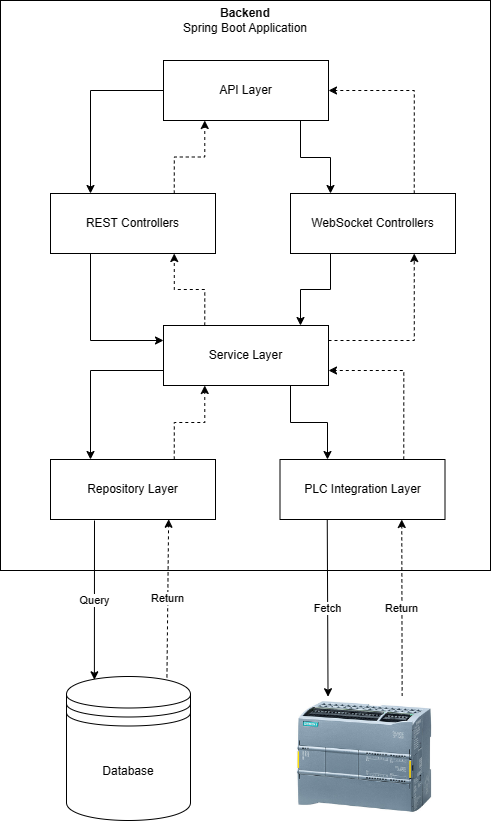

The diagram above was exported from draw.io. Its source (the exported page's mxGraphModel, read from the mxfile embedded in the PNG):
<mxGraphModel dx="1084" dy="794" grid="1" gridSize="10" guides="1" tooltips="1" connect="1" arrows="1" fold="1" page="1" pageScale="1" pageWidth="850" pageHeight="1100" math="0" shadow="0">
  <root>
    <mxCell id="0" />
    <mxCell id="1" parent="0" />
    <mxCell id="FaobPczqKIZyAauHlg8u-1" value="" style="rounded=0;whiteSpace=wrap;html=1;" parent="1" vertex="1">
      <mxGeometry x="180" y="70" width="490" height="570" as="geometry" />
    </mxCell>
    <mxCell id="FaobPczqKIZyAauHlg8u-2" value="Backend&lt;br&gt;&lt;span style=&quot;font-weight: normal;&quot;&gt;Spring Boot Application&lt;/span&gt;" style="text;html=1;align=center;verticalAlign=middle;whiteSpace=wrap;rounded=0;fontStyle=1" parent="1" vertex="1">
      <mxGeometry x="340" y="75" width="170" height="30" as="geometry" />
    </mxCell>
    <mxCell id="xHkF206jvhHwymHsm1X9-9" value="Return" style="rounded=0;orthogonalLoop=1;jettySize=auto;html=1;exitX=0.81;exitY=0.006;exitDx=0;exitDy=0;exitPerimeter=0;dashed=1;entryX=0.716;entryY=0.996;entryDx=0;entryDy=0;entryPerimeter=0;" parent="1" source="FaobPczqKIZyAauHlg8u-3" target="FaobPczqKIZyAauHlg8u-9" edge="1">
      <mxGeometry relative="1" as="geometry">
        <mxPoint x="340" y="590" as="targetPoint" />
      </mxGeometry>
    </mxCell>
    <mxCell id="FaobPczqKIZyAauHlg8u-3" value="Database" style="shape=datastore;whiteSpace=wrap;html=1;" parent="1" vertex="1">
      <mxGeometry x="246" y="746" width="124" height="144" as="geometry" />
    </mxCell>
    <mxCell id="xHkF206jvhHwymHsm1X9-2" style="edgeStyle=orthogonalEdgeStyle;rounded=0;orthogonalLoop=1;jettySize=auto;html=1;" parent="1" source="FaobPczqKIZyAauHlg8u-4" target="FaobPczqKIZyAauHlg8u-5" edge="1">
      <mxGeometry relative="1" as="geometry">
        <Array as="points">
          <mxPoint x="270" y="160" />
        </Array>
      </mxGeometry>
    </mxCell>
    <mxCell id="xHkF206jvhHwymHsm1X9-3" style="edgeStyle=orthogonalEdgeStyle;rounded=0;orthogonalLoop=1;jettySize=auto;html=1;" parent="1" source="FaobPczqKIZyAauHlg8u-4" target="FaobPczqKIZyAauHlg8u-6" edge="1">
      <mxGeometry relative="1" as="geometry">
        <Array as="points">
          <mxPoint x="480" y="227" />
          <mxPoint x="510" y="227" />
        </Array>
      </mxGeometry>
    </mxCell>
    <mxCell id="FaobPczqKIZyAauHlg8u-4" value="API Layer" style="rounded=0;whiteSpace=wrap;html=1;" parent="1" vertex="1">
      <mxGeometry x="343" y="130" width="165" height="60" as="geometry" />
    </mxCell>
    <mxCell id="xHkF206jvhHwymHsm1X9-4" style="edgeStyle=orthogonalEdgeStyle;rounded=0;orthogonalLoop=1;jettySize=auto;html=1;" parent="1" source="FaobPczqKIZyAauHlg8u-5" target="FaobPczqKIZyAauHlg8u-7" edge="1">
      <mxGeometry relative="1" as="geometry">
        <Array as="points">
          <mxPoint x="270" y="410" />
        </Array>
      </mxGeometry>
    </mxCell>
    <mxCell id="xHkF206jvhHwymHsm1X9-17" style="edgeStyle=orthogonalEdgeStyle;rounded=0;orthogonalLoop=1;jettySize=auto;html=1;exitX=0.75;exitY=0;exitDx=0;exitDy=0;entryX=0.25;entryY=1;entryDx=0;entryDy=0;dashed=1;" parent="1" source="FaobPczqKIZyAauHlg8u-5" target="FaobPczqKIZyAauHlg8u-4" edge="1">
      <mxGeometry relative="1" as="geometry" />
    </mxCell>
    <mxCell id="FaobPczqKIZyAauHlg8u-5" value="REST Controllers" style="rounded=0;whiteSpace=wrap;html=1;" parent="1" vertex="1">
      <mxGeometry x="230" y="263" width="165" height="60" as="geometry" />
    </mxCell>
    <mxCell id="xHkF206jvhHwymHsm1X9-5" style="edgeStyle=orthogonalEdgeStyle;rounded=0;orthogonalLoop=1;jettySize=auto;html=1;" parent="1" source="FaobPczqKIZyAauHlg8u-6" target="FaobPczqKIZyAauHlg8u-7" edge="1">
      <mxGeometry relative="1" as="geometry">
        <Array as="points">
          <mxPoint x="510" y="359" />
          <mxPoint x="480" y="359" />
        </Array>
      </mxGeometry>
    </mxCell>
    <mxCell id="xHkF206jvhHwymHsm1X9-18" style="edgeStyle=orthogonalEdgeStyle;rounded=0;orthogonalLoop=1;jettySize=auto;html=1;exitX=0.75;exitY=0;exitDx=0;exitDy=0;entryX=1;entryY=0.5;entryDx=0;entryDy=0;dashed=1;" parent="1" source="FaobPczqKIZyAauHlg8u-6" target="FaobPczqKIZyAauHlg8u-4" edge="1">
      <mxGeometry relative="1" as="geometry" />
    </mxCell>
    <mxCell id="FaobPczqKIZyAauHlg8u-6" value="WebSocket Controllers" style="rounded=0;whiteSpace=wrap;html=1;" parent="1" vertex="1">
      <mxGeometry x="470" y="263" width="165" height="60" as="geometry" />
    </mxCell>
    <mxCell id="xHkF206jvhHwymHsm1X9-6" style="edgeStyle=orthogonalEdgeStyle;rounded=0;orthogonalLoop=1;jettySize=auto;html=1;" parent="1" source="FaobPczqKIZyAauHlg8u-7" target="FaobPczqKIZyAauHlg8u-9" edge="1">
      <mxGeometry relative="1" as="geometry">
        <Array as="points">
          <mxPoint x="270" y="440" />
        </Array>
      </mxGeometry>
    </mxCell>
    <mxCell id="xHkF206jvhHwymHsm1X9-7" style="edgeStyle=orthogonalEdgeStyle;rounded=0;orthogonalLoop=1;jettySize=auto;html=1;exitX=0.75;exitY=1;exitDx=0;exitDy=0;" parent="1" source="FaobPczqKIZyAauHlg8u-7" edge="1">
      <mxGeometry relative="1" as="geometry">
        <mxPoint x="432.52380952380963" y="455" as="sourcePoint" />
        <mxPoint x="506.9999999999998" y="528.9999999999999" as="targetPoint" />
        <Array as="points">
          <mxPoint x="470" y="455" />
          <mxPoint x="470" y="492" />
          <mxPoint x="507" y="492" />
        </Array>
      </mxGeometry>
    </mxCell>
    <mxCell id="xHkF206jvhHwymHsm1X9-15" style="edgeStyle=orthogonalEdgeStyle;rounded=0;orthogonalLoop=1;jettySize=auto;html=1;exitX=0.25;exitY=0;exitDx=0;exitDy=0;entryX=0.75;entryY=1;entryDx=0;entryDy=0;dashed=1;" parent="1" source="FaobPczqKIZyAauHlg8u-7" target="FaobPczqKIZyAauHlg8u-5" edge="1">
      <mxGeometry relative="1" as="geometry" />
    </mxCell>
    <mxCell id="xHkF206jvhHwymHsm1X9-16" style="edgeStyle=orthogonalEdgeStyle;rounded=0;orthogonalLoop=1;jettySize=auto;html=1;exitX=1;exitY=0.25;exitDx=0;exitDy=0;entryX=0.75;entryY=1;entryDx=0;entryDy=0;dashed=1;" parent="1" source="FaobPczqKIZyAauHlg8u-7" target="FaobPczqKIZyAauHlg8u-6" edge="1">
      <mxGeometry relative="1" as="geometry" />
    </mxCell>
    <mxCell id="FaobPczqKIZyAauHlg8u-7" value="Service Layer" style="rounded=0;whiteSpace=wrap;html=1;" parent="1" vertex="1">
      <mxGeometry x="343" y="395" width="165" height="60" as="geometry" />
    </mxCell>
    <mxCell id="xHkF206jvhHwymHsm1X9-10" value="Fetch" style="rounded=0;orthogonalLoop=1;jettySize=auto;html=1;exitX=0.25;exitY=1;exitDx=0;exitDy=0;entryX=0.293;entryY=0.002;entryDx=0;entryDy=0;entryPerimeter=0;" parent="1" edge="1">
      <mxGeometry relative="1" as="geometry">
        <mxPoint x="506.75" y="589" as="sourcePoint" />
        <mxPoint x="507.5300000000002" y="766.24" as="targetPoint" />
      </mxGeometry>
    </mxCell>
    <mxCell id="xHkF206jvhHwymHsm1X9-14" style="edgeStyle=orthogonalEdgeStyle;rounded=0;orthogonalLoop=1;jettySize=auto;html=1;exitX=0.75;exitY=0;exitDx=0;exitDy=0;dashed=1;" parent="1" source="FaobPczqKIZyAauHlg8u-8" target="FaobPczqKIZyAauHlg8u-7" edge="1">
      <mxGeometry relative="1" as="geometry">
        <Array as="points">
          <mxPoint x="583" y="440" />
        </Array>
      </mxGeometry>
    </mxCell>
    <mxCell id="FaobPczqKIZyAauHlg8u-8" value="PLC Integration Layer" style="rounded=0;whiteSpace=wrap;html=1;" parent="1" vertex="1">
      <mxGeometry x="459.5" y="529" width="165" height="60" as="geometry" />
    </mxCell>
    <mxCell id="xHkF206jvhHwymHsm1X9-12" style="edgeStyle=orthogonalEdgeStyle;rounded=0;orthogonalLoop=1;jettySize=auto;html=1;exitX=0.75;exitY=0;exitDx=0;exitDy=0;entryX=0.25;entryY=1;entryDx=0;entryDy=0;dashed=1;" parent="1" source="FaobPczqKIZyAauHlg8u-9" target="FaobPczqKIZyAauHlg8u-7" edge="1">
      <mxGeometry relative="1" as="geometry" />
    </mxCell>
    <mxCell id="FaobPczqKIZyAauHlg8u-9" value="Repository Layer" style="rounded=0;whiteSpace=wrap;html=1;" parent="1" vertex="1">
      <mxGeometry x="230" y="529" width="165" height="60" as="geometry" />
    </mxCell>
    <mxCell id="xHkF206jvhHwymHsm1X9-11" value="Return" style="rounded=0;orthogonalLoop=1;jettySize=auto;html=1;exitX=0.684;exitY=-0.001;exitDx=0;exitDy=0;entryX=0.75;entryY=1;entryDx=0;entryDy=0;dashed=1;exitPerimeter=0;" parent="1" edge="1">
      <mxGeometry relative="1" as="geometry">
        <mxPoint x="581.6399999999999" y="765.8800000000001" as="sourcePoint" />
        <mxPoint x="581.25" y="589" as="targetPoint" />
      </mxGeometry>
    </mxCell>
    <mxCell id="xHkF206jvhHwymHsm1X9-1" value="" style="shape=image;verticalLabelPosition=bottom;labelBackgroundColor=default;verticalAlign=top;aspect=fixed;imageAspect=0;image=https://tkld.com.vn/wp-content/uploads/2021/08/plc-s7-1200-cpu-1215fc.jpg;" parent="1" vertex="1">
      <mxGeometry x="440" y="766" width="210" height="120" as="geometry" />
    </mxCell>
    <mxCell id="xHkF206jvhHwymHsm1X9-8" value="Query" style="rounded=0;orthogonalLoop=1;jettySize=auto;html=1;entryX=0.225;entryY=0.023;entryDx=0;entryDy=0;entryPerimeter=0;" parent="1" target="FaobPczqKIZyAauHlg8u-3" edge="1">
      <mxGeometry relative="1" as="geometry">
        <mxPoint x="274" y="590" as="sourcePoint" />
        <mxPoint x="270" y="750" as="targetPoint" />
      </mxGeometry>
    </mxCell>
  </root>
</mxGraphModel>